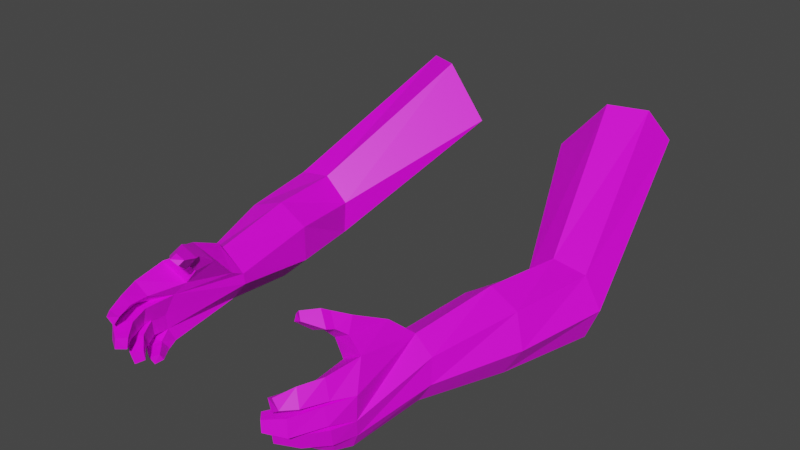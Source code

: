 # Source: Right_Arm.blend  (saved by Blender 3.5.10; exported with 4.5.12 LTS)
import bpy
from mathutils import Matrix  # noqa: F401  (used for matrix-valued properties, if any)

bpy.ops.wm.read_factory_settings(use_empty=True)
scene = bpy.context.scene
scene.name = 'Scene'

# ---- collections
col_collection = bpy.data.collections.new('Collection'); scene.collection.children.link(col_collection)

# ---- images (referenced by path relative to the original .blend; pixels are not part of the script)
import os
ASSET_DIR = os.environ.get("B2B_ASSET_DIR", "")  # directory of the original .blend (textures are referenced by path, not embedded)
HERE = os.path.dirname(os.path.abspath(__file__))  # packed textures are extracted next to this script under _unpacked/

def load_image(name, relpath, width, height, colorspace="sRGB"):
    """Load a texture the original file referenced (path relative to the .blend, or extracted next to this script)."""
    p = next((c for c in (os.path.join(HERE, relpath), os.path.join(ASSET_DIR, relpath)) if relpath and os.path.exists(c)), "")
    if p:
        img = bpy.data.images.load(p, check_existing=True)
        img.name = name
    else:  # same state as the original file: an image datablock whose file is absent (Cycles renders it pink)
        img = bpy.data.images.new(name, width, height)
        img.source = "FILE"
        img.filepath = "//" + (relpath or name)
    img.colorspace_settings.name = colorspace
    return img
img_untitled_002 = load_image('Untitled.002', 'Arm.png', 1024, 1024, 'sRGB')

# ---- materials (node trees are filled in below, after node groups)
mat_material_001 = bpy.data.materials.new('Material.001')
mat_material_001.use_transparent_shadow = False

# ---- material node trees
mat_material_001.use_nodes = True; mat_material_001.node_tree.nodes.clear()
_N = mat_material_001.node_tree.nodes; _L = mat_material_001.node_tree.links
n0 = _N.new('ShaderNodeBsdfPrincipled'); n0.name = 'Principled BSDF'; n0.location = (10, 300)
n0.distribution = 'GGX'
n0.subsurface_method = 'RANDOM_WALK_SKIN'
n0.inputs[3].default_value = 1.45
n0.inputs[27].default_value = (0.0, 0.0, 0.0, 1.0)
n0.inputs[28].default_value = 1.0
n1 = _N.new('ShaderNodeOutputMaterial'); n1.name = 'Material Output'; n1.location = (300, 300)
n2 = _N.new('ShaderNodeTexImage'); n2.name = 'Image Texture'; n2.location = (-280, 280)
n2.image = img_untitled_002
_L.new(n0.outputs[0], n1.inputs[0])
_L.new(n2.outputs[0], n0.inputs[0])
n1.is_active_output = True

# ---- world
world_world = bpy.data.worlds.new('World'); scene.world = world_world
world_world.use_nodes = True; world_world.node_tree.nodes.clear()
_N = world_world.node_tree.nodes; _L = world_world.node_tree.links
n0 = _N.new('ShaderNodeOutputWorld'); n0.name = 'World Output'; n0.location = (300, 300)
n1 = _N.new('ShaderNodeBackground'); n1.name = 'Background'; n1.location = (10, 300)
n1.inputs[0].default_value = (0.05088, 0.05088, 0.05088, 1.0)
_L.new(n1.outputs[0], n0.inputs[0])
n0.is_active_output = True
world_world.color = (0.05088, 0.05088, 0.05088)
world_world.use_sun_shadow = False
world_world.sun_shadow_jitter_overblur = 0.0

# ---- meshes
me_cylinder_002 = bpy.data.meshes.new('Cylinder.002')
me_cylinder_002.from_pydata([(-1.591, 4.463, 1.488), (-2.096, 2.38, 0.3555), (-1.156, 4.236, 1.528), (-1.684, 2.38, 0.4189), (-0.6047, 4.18, 0.8898), (-1.378, 2.38, 0.1362), (-0.8073, 4.337, 0.7194), (-1.408, 2.38, -0.2796), (-1.156, 4.589, 0.4804), (-1.751, 2.38, -0.5155), (-1.59, 4.745, 0.6483), (-2.15, 2.38, -0.3938), (-1.784, 4.689, 1.097), (-2.304, 2.38, -0.006186), (-1.641, 0.3133, 0.1806), (-1.396, 0.3581, 0.3357), (-1.045, 0.3251, 0.1334), (-1.039, 0.3382, -0.002245), (-1.204, 0.2885, -0.2283), (-1.52, 0.2576, -0.3542), (-1.669, 0.2686, -0.1078), (-1.539, -0.6777, -0.05652), (-1.552, -0.677, 0.2345), (-1.183, -0.541, 0.2045), (-1.236, -0.6372, -0.02342), (-1.225, -0.5472, -0.3813), (-1.416, -0.5995, -0.4542), (-1.507, -0.6374, -0.2645), (-1.146, 1.408, -0.1867), (-1.436, 1.325, -0.4695), (-2.06, 1.275, -0.05961), (-1.924, 1.346, 0.3245), (-1.537, 1.425, 0.4501), (-1.191, 1.453, 0.2226), (-1.843, 1.266, -0.413), (-1.031, 0.1556, 0.2222), (-1.223, 0.1538, 0.526), (-1.13, -0.4008, 0.3108), (-1.416, -0.4638, 0.5012), (-0.9233, -0.1732, 0.5475), (-1.134, -0.2633, 0.7399), (-0.9973, -0.3688, 0.4881), (-1.21, -0.4047, 0.6162), (-0.8933, -0.387, 0.7079), (-1.021, -0.4431, 0.829), (-0.9512, -0.4799, 0.6087), (-1.132, -0.5037, 0.6975), (-0.8389, -0.4663, 0.7405), (-0.9829, -0.5297, 0.8772), (-0.9043, -0.5712, 0.6285), (-1.108, -0.5981, 0.7288), (-0.793, -0.6642, 0.8129), (-0.8625, -0.6978, 0.8831), (-0.8213, -0.7222, 0.7599), (-0.922, -0.741, 0.8109), (-1.255, -0.6115, -0.219), (-1.349, -0.9363, 0.1983), (-1.448, -0.9362, 0.2677), (-1.192, -0.8694, 0.3333), (-1.355, -0.888, 0.4638), (-1.263, -1.182, 0.2152), (-1.346, -1.218, 0.2875), (-1.153, -1.115, 0.3576), (-1.247, -1.146, 0.4517), (-1.136, -1.359, 0.2329), (-1.233, -1.364, 0.3017), (-1.063, -1.33, 0.3501), (-1.159, -1.366, 0.4101), (-1.412, -0.9805, 0.2174), (-1.455, -0.9702, 0.01169), (-1.196, -0.9114, 0.2016), (-1.247, -0.917, -0.008823), (-1.253, -1.291, 0.1856), (-1.273, -1.308, -0.01775), (-1.115, -1.144, 0.1805), (-1.134, -1.177, -0.02653), (-1.049, -1.421, 0.1488), (-1.062, -1.432, 0.01829), (-0.9603, -1.327, 0.1456), (-0.9721, -1.348, 0.01265), (-1.259, -0.795, -0.21), (-1.247, -0.8144, -0.008375), (-1.46, -0.9456, -0.04661), (-1.437, -0.8973, -0.2601), (-1.128, -1.012, -0.2123), (-1.13, -1.021, -0.03945), (-1.266, -1.159, -0.07076), (-1.242, -1.122, -0.2547), (-0.9519, -1.161, -0.2058), (-0.9554, -1.166, -0.08679), (-1.028, -1.278, -0.109), (-1.013, -1.251, -0.2356), (-1.301, -0.7569, -0.4756), (-1.161, -0.6883, -0.3909), (-1.387, -0.7925, -0.3016), (-1.2, -0.753, -0.2833), (-1.209, -0.8571, -0.4453), (-1.123, -0.7427, -0.381), (-1.262, -0.9152, -0.315), (-1.143, -0.8001, -0.2744), (-1.055, -0.9767, -0.3987), (-0.9965, -0.8986, -0.3549), (-1.091, -1.016, -0.3099), (-1.01, -0.9378, -0.2822), (1.591, 4.463, 1.488), (2.096, 2.38, 0.3555), (1.156, 4.236, 1.528), (1.684, 2.38, 0.4189), (0.6047, 4.18, 0.8898), (1.378, 2.38, 0.1362), (0.8073, 4.337, 0.7194), (1.408, 2.38, -0.2796), (1.156, 4.589, 0.4804), (1.751, 2.38, -0.5155), (1.59, 4.745, 0.6483), (2.15, 2.38, -0.3938), (1.784, 4.689, 1.097), (2.304, 2.38, -0.006186), (1.641, 0.3133, 0.1806), (1.396, 0.3581, 0.3357), (1.045, 0.3251, 0.1334), (1.039, 0.3382, -0.002245), (1.204, 0.2885, -0.2283), (1.52, 0.2576, -0.3542), (1.669, 0.2686, -0.1078), (1.539, -0.6777, -0.05652), (1.552, -0.677, 0.2345), (1.183, -0.541, 0.2045), (1.236, -0.6372, -0.02342), (1.225, -0.5472, -0.3813), (1.416, -0.5995, -0.4542), (1.507, -0.6374, -0.2645), (1.146, 1.408, -0.1867), (1.436, 1.325, -0.4695), (2.06, 1.275, -0.05961), (1.924, 1.346, 0.3245), (1.537, 1.425, 0.4501), (1.191, 1.453, 0.2226), (1.843, 1.266, -0.413), (1.031, 0.1556, 0.2222), (1.223, 0.1538, 0.526), (1.13, -0.4008, 0.3108), (1.416, -0.4638, 0.5012), (0.9233, -0.1732, 0.5475), (1.134, -0.2633, 0.7399), (0.9973, -0.3688, 0.4881), (1.21, -0.4047, 0.6162), (0.8933, -0.387, 0.7079), (1.021, -0.4431, 0.829), (0.9512, -0.4799, 0.6087), (1.132, -0.5037, 0.6975), (0.8389, -0.4663, 0.7405), (0.9829, -0.5297, 0.8772), (0.9043, -0.5712, 0.6285), (1.108, -0.5981, 0.7288), (0.793, -0.6642, 0.8129), (0.8625, -0.6978, 0.8831), (0.8213, -0.7222, 0.7599), (0.922, -0.741, 0.8109), (1.255, -0.6115, -0.219), (1.349, -0.9363, 0.1983), (1.448, -0.9362, 0.2677), (1.192, -0.8694, 0.3333), (1.355, -0.888, 0.4638), (1.263, -1.182, 0.2152), (1.346, -1.218, 0.2875), (1.153, -1.115, 0.3576), (1.247, -1.146, 0.4517), (1.136, -1.359, 0.2329), (1.233, -1.364, 0.3017), (1.063, -1.33, 0.3501), (1.159, -1.366, 0.4101), (1.412, -0.9805, 0.2174), (1.455, -0.9702, 0.01169), (1.196, -0.9114, 0.2016), (1.247, -0.917, -0.008823), (1.253, -1.291, 0.1856), (1.273, -1.308, -0.01775), (1.115, -1.144, 0.1805), (1.134, -1.177, -0.02653), (1.049, -1.421, 0.1488), (1.062, -1.432, 0.01829), (0.9603, -1.327, 0.1456), (0.9721, -1.348, 0.01265), (1.259, -0.795, -0.21), (1.247, -0.8144, -0.008375), (1.46, -0.9456, -0.04661), (1.437, -0.8973, -0.2601), (1.128, -1.012, -0.2123), (1.13, -1.021, -0.03945), (1.266, -1.159, -0.07076), (1.242, -1.122, -0.2547), (0.9519, -1.161, -0.2058), (0.9554, -1.166, -0.08679), (1.028, -1.278, -0.109), (1.013, -1.251, -0.2356), (1.301, -0.7569, -0.4756), (1.161, -0.6883, -0.3909), (1.387, -0.7925, -0.3016), (1.2, -0.753, -0.2833), (1.209, -0.8571, -0.4453), (1.123, -0.7427, -0.381), (1.262, -0.9152, -0.315), (1.143, -0.8001, -0.2744), (1.055, -0.9767, -0.3987), (0.9965, -0.8986, -0.3549), (1.091, -1.016, -0.3099), (1.01, -0.9378, -0.2822)], [], [(0, 1, 3, 2), (2, 3, 5, 4), (4, 5, 7, 6), (6, 7, 9, 8), (8, 9, 11, 10), (29, 28, 17, 18), (10, 11, 13, 12), (12, 13, 1, 0), (0, 2, 4, 6, 8, 10, 12), (20, 19, 26, 27), (31, 30, 20, 14), (33, 32, 15, 16), (34, 29, 18, 19), (32, 31, 14, 15), (28, 33, 16, 17), (30, 34, 19, 20), (24, 23, 70, 71), (55, 24, 81, 80), (15, 22, 38, 36), (14, 20, 27, 21), (19, 18, 25, 26), (17, 16, 23, 24), (15, 14, 21, 22), (13, 11, 34, 30), (7, 5, 33, 28), (3, 1, 31, 32), (11, 9, 29, 34), (5, 3, 32, 33), (1, 13, 30, 31), (9, 7, 28, 29), (36, 38, 42, 40), (16, 15, 36, 35), (22, 23, 56, 57), (23, 16, 35, 37), (41, 39, 43, 45), (35, 36, 40, 39), (37, 35, 39, 41), (38, 37, 41, 42), (44, 46, 50, 48), (42, 41, 45, 46), (40, 42, 46, 44), (39, 40, 44, 43), (48, 50, 54, 52), (43, 44, 48, 47), (45, 43, 47, 49), (46, 45, 49, 50), (51, 52, 54, 53), (47, 48, 52, 51), (49, 47, 51, 53), (50, 49, 53, 54), (26, 25, 93, 92), (18, 55, 25), (17, 24, 55, 18), (59, 57, 61, 63), (38, 22, 57, 59), (23, 37, 58, 56), (37, 38, 59, 58), (63, 61, 65, 67), (57, 56, 60, 61), (56, 58, 62, 60), (58, 59, 63, 62), (65, 64, 66, 67), (61, 60, 64, 65), (60, 62, 66, 64), (62, 63, 67, 66), (69, 71, 75, 73), (21, 24, 71, 69), (22, 21, 69, 68), (23, 22, 68, 70), (75, 74, 78, 79), (70, 68, 72, 74), (71, 70, 74, 75), (68, 69, 73, 72), (76, 77, 79, 78), (72, 73, 77, 76), (73, 75, 79, 77), (74, 72, 76, 78), (83, 80, 84, 87), (21, 27, 83, 82), (27, 55, 80, 83), (24, 21, 82, 81), (86, 87, 91, 90), (82, 83, 87, 86), (81, 82, 86, 85), (80, 81, 85, 84), (88, 89, 90, 91), (85, 86, 90, 89), (84, 85, 89, 88), (87, 84, 88, 91), (93, 95, 99, 97), (55, 27, 94, 95), (27, 26, 92, 94), (25, 55, 95, 93), (99, 98, 102, 103), (92, 93, 97, 96), (95, 94, 98, 99), (94, 92, 96, 98), (100, 101, 103, 102), (98, 96, 100, 102), (97, 99, 103, 101), (96, 97, 101, 100), (104, 106, 107, 105), (106, 108, 109, 107), (108, 110, 111, 109), (110, 112, 113, 111), (112, 114, 115, 113), (133, 122, 121, 132), (114, 116, 117, 115), (116, 104, 105, 117), (104, 116, 114, 112, 110, 108, 106), (124, 131, 130, 123), (135, 118, 124, 134), (137, 120, 119, 136), (138, 123, 122, 133), (136, 119, 118, 135), (132, 121, 120, 137), (134, 124, 123, 138), (128, 175, 174, 127), (159, 184, 185, 128), (119, 140, 142, 126), (118, 125, 131, 124), (123, 130, 129, 122), (121, 128, 127, 120), (119, 126, 125, 118), (117, 134, 138, 115), (111, 132, 137, 109), (107, 136, 135, 105), (115, 138, 133, 113), (109, 137, 136, 107), (105, 135, 134, 117), (113, 133, 132, 111), (140, 144, 146, 142), (120, 139, 140, 119), (126, 161, 160, 127), (127, 141, 139, 120), (145, 149, 147, 143), (139, 143, 144, 140), (141, 145, 143, 139), (142, 146, 145, 141), (148, 152, 154, 150), (146, 150, 149, 145), (144, 148, 150, 146), (143, 147, 148, 144), (152, 156, 158, 154), (147, 151, 152, 148), (149, 153, 151, 147), (150, 154, 153, 149), (155, 157, 158, 156), (151, 155, 156, 152), (153, 157, 155, 151), (154, 158, 157, 153), (130, 196, 197, 129), (122, 129, 159), (121, 122, 159, 128), (163, 167, 165, 161), (142, 163, 161, 126), (127, 160, 162, 141), (141, 162, 163, 142), (167, 171, 169, 165), (161, 165, 164, 160), (160, 164, 166, 162), (162, 166, 167, 163), (169, 171, 170, 168), (165, 169, 168, 164), (164, 168, 170, 166), (166, 170, 171, 167), (173, 177, 179, 175), (125, 173, 175, 128), (126, 172, 173, 125), (127, 174, 172, 126), (179, 183, 182, 178), (174, 178, 176, 172), (175, 179, 178, 174), (172, 176, 177, 173), (180, 182, 183, 181), (176, 180, 181, 177), (177, 181, 183, 179), (178, 182, 180, 176), (187, 191, 188, 184), (125, 186, 187, 131), (131, 187, 184, 159), (128, 185, 186, 125), (190, 194, 195, 191), (186, 190, 191, 187), (185, 189, 190, 186), (184, 188, 189, 185), (192, 195, 194, 193), (189, 193, 194, 190), (188, 192, 193, 189), (191, 195, 192, 188), (197, 201, 203, 199), (159, 199, 198, 131), (131, 198, 196, 130), (129, 197, 199, 159), (203, 207, 206, 202), (196, 200, 201, 197), (199, 203, 202, 198), (198, 202, 200, 196), (204, 206, 207, 205), (202, 206, 204, 200), (201, 205, 207, 203), (200, 204, 205, 201)])
_uv = me_cylinder_002.uv_layers.new(name='UVMap')
_uv.uv.foreach_set('vector', [0.1897, 0.7655, 0.1806, 0.6087, 0.2221, 0.6129, 0.2113, 0.7792, 0.2113, 0.7792, 0.2221, 0.6129, 0.2747, 0.6125, 0.293, 0.9174, 0.636, 0.07563, 0.4966, 0.373, 0.43, 0.376, 0.5924, 0.05538, 0.5924, 0.05538, 0.43, 0.376, 0.3648, 0.3746, 0.5268, 0.01853, 0.1164, 0.862, 0.0634, 0.5993, 0.1061, 0.5983, 0.1493, 0.7846, 0.3997, 0.5413, 0.4607, 0.53, 0.4948, 0.6886, 0.4523, 0.698, 0.1493, 0.7846, 0.1061, 0.5983, 0.1444, 0.6022, 0.1702, 0.7639, 0.1702, 0.7639, 0.1444, 0.6022, 0.1806, 0.6087, 0.1897, 0.7655, 0.1897, 0.7655, 0.2113, 0.7792, 0.293, 0.9174, 0.2058, 0.9545, 0.1164, 0.862, 0.1493, 0.7846, 0.1702, 0.7639, 0.149, 0.3677, 0.114, 0.3643, 0.09169, 0.268, 0.1153, 0.262, 0.1908, 0.5031, 0.1478, 0.4951, 0.149, 0.3677, 0.187, 0.3704, 0.2772, 0.5038, 0.2318, 0.5062, 0.2264, 0.3678, 0.2816, 0.3688, 0.1039, 0.4853, 0.05858, 0.4773, 0.07634, 0.3513, 0.114, 0.3643, 0.2318, 0.5062, 0.1908, 0.5031, 0.187, 0.3704, 0.2264, 0.3678, 0.4607, 0.53, 0.523, 0.5183, 0.5152, 0.6904, 0.4948, 0.6886, 0.1478, 0.4951, 0.1039, 0.4853, 0.114, 0.3643, 0.149, 0.3677, 0.4862, 0.8404, 0.5228, 0.8252, 0.5358, 0.8774, 0.5019, 0.8785, 0.4558, 0.8371, 0.4862, 0.8404, 0.4889, 0.8678, 0.4577, 0.8653, 0.2264, 0.3678, 0.1705, 0.2494, 0.2077, 0.2621, 0.2463, 0.3263, 0.187, 0.3704, 0.149, 0.3677, 0.1153, 0.262, 0.1383, 0.2547, 0.8128, 0.449, 0.8739, 0.4512, 0.8414, 0.5999, 0.8039, 0.6044, 0.4948, 0.6886, 0.5152, 0.6904, 0.5228, 0.8252, 0.4862, 0.8404, 0.2264, 0.3678, 0.187, 0.3704, 0.1383, 0.2547, 0.1705, 0.2494, 0.1444, 0.6022, 0.1061, 0.5983, 0.1039, 0.4853, 0.1478, 0.4951, 0.43, 0.376, 0.4966, 0.373, 0.523, 0.5183, 0.4607, 0.53, 0.2221, 0.6129, 0.1806, 0.6087, 0.1908, 0.5031, 0.2318, 0.5062, 0.1061, 0.5983, 0.0634, 0.5993, 0.05858, 0.4773, 0.1039, 0.4853, 0.2747, 0.6125, 0.2221, 0.6129, 0.2318, 0.5062, 0.2772, 0.5038, 0.1806, 0.6087, 0.1444, 0.6022, 0.1478, 0.4951, 0.1908, 0.5031, 0.3648, 0.3746, 0.43, 0.376, 0.4607, 0.53, 0.3997, 0.5413, 0.2463, 0.3263, 0.2077, 0.2621, 0.2367, 0.262, 0.2575, 0.2735, 0.2816, 0.3688, 0.2264, 0.3678, 0.2463, 0.3263, 0.2813, 0.3476, 0.8428, 0.7696, 0.9097, 0.7469, 0.8785, 0.817, 0.8568, 0.818, 0.5228, 0.8252, 0.5152, 0.6904, 0.5298, 0.716, 0.5403, 0.8031, 0.5737, 0.7951, 0.5849, 0.7637, 0.6111, 0.7955, 0.5945, 0.8109, 0.2813, 0.3476, 0.2463, 0.3263, 0.2575, 0.2735, 0.2857, 0.2933, 0.5403, 0.8031, 0.5298, 0.716, 0.5849, 0.7637, 0.5737, 0.7951, 0.7415, 0.6131, 0.8035, 0.6225, 0.8006, 0.6625, 0.7565, 0.654, 0.2681, 0.2499, 0.2469, 0.2469, 0.2494, 0.2348, 0.2719, 0.2392, 0.7565, 0.654, 0.8006, 0.6625, 0.7883, 0.6904, 0.7533, 0.6808, 0.2575, 0.2735, 0.2367, 0.262, 0.2469, 0.2469, 0.2681, 0.2499, 0.2857, 0.2933, 0.2575, 0.2735, 0.2681, 0.2499, 0.2865, 0.2611, 0.2719, 0.2392, 0.2494, 0.2348, 0.2719, 0.2135, 0.2804, 0.2229, 0.2865, 0.2611, 0.2681, 0.2499, 0.2719, 0.2392, 0.2918, 0.2502, 0.5945, 0.8109, 0.6111, 0.7955, 0.6209, 0.8076, 0.6021, 0.825, 0.7533, 0.6808, 0.7883, 0.6904, 0.7873, 0.7091, 0.7478, 0.6982, 0.293, 0.2234, 0.2804, 0.2229, 0.2719, 0.2135, 0.2902, 0.2098, 0.2918, 0.2502, 0.2719, 0.2392, 0.2804, 0.2229, 0.293, 0.2234, 0.6021, 0.825, 0.6209, 0.8076, 0.636, 0.837, 0.6274, 0.8465, 0.7478, 0.6982, 0.7873, 0.7091, 0.7768, 0.7464, 0.7568, 0.7418, 0.8039, 0.6044, 0.8414, 0.5999, 0.8485, 0.6268, 0.8181, 0.6365, 0.4523, 0.698, 0.4558, 0.8371, 0.4303, 0.8273, 0.4948, 0.6886, 0.4862, 0.8404, 0.4558, 0.8371, 0.4523, 0.698, 0.8935, 0.3444, 0.8543, 0.3374, 0.8633, 0.2844, 0.8985, 0.2944, 0.8985, 0.4212, 0.8426, 0.3864, 0.8543, 0.3374, 0.8935, 0.3444, 0.5228, 0.8252, 0.5403, 0.8031, 0.575, 0.841, 0.545, 0.8554, 0.8035, 0.6225, 0.7415, 0.6131, 0.7518, 0.5368, 0.7893, 0.5389, 0.8985, 0.2944, 0.8633, 0.2844, 0.8748, 0.2533, 0.8982, 0.2514, 0.8568, 0.818, 0.8785, 0.817, 0.8913, 0.8619, 0.8721, 0.8695, 0.545, 0.8554, 0.575, 0.841, 0.587, 0.8774, 0.5614, 0.8918, 0.7893, 0.5389, 0.7518, 0.5368, 0.7669, 0.4889, 0.7908, 0.4941, 0.8748, 0.2533, 0.8727, 0.2321, 0.8979, 0.2302, 0.8982, 0.2514, 0.8721, 0.8695, 0.8913, 0.8619, 0.9097, 0.8966, 0.8885, 0.8983, 0.5614, 0.8918, 0.587, 0.8774, 0.6007, 0.9104, 0.5809, 0.9191, 0.7908, 0.4941, 0.7669, 0.4889, 0.7829, 0.449, 0.8035, 0.4544, 0.8665, 0.1009, 0.905, 0.1048, 0.9084, 0.1556, 0.8769, 0.169, 0.8717, 0.04536, 0.9251, 0.05873, 0.905, 0.1048, 0.8665, 0.1009, 0.7934, 0.2156, 0.7415, 0.1967, 0.7727, 0.1466, 0.8109, 0.1561, 0.8661, 0.2297, 0.7934, 0.2156, 0.8109, 0.1561, 0.8526, 0.1614, 0.5036, 0.923, 0.5358, 0.9162, 0.5359, 0.9541, 0.5152, 0.9585, 0.8526, 0.1614, 0.8109, 0.1561, 0.826, 0.0992, 0.8589, 0.1149, 0.5019, 0.8785, 0.5358, 0.8774, 0.5358, 0.9162, 0.5036, 0.923, 0.8109, 0.1561, 0.7727, 0.1466, 0.7983, 0.08069, 0.826, 0.0992, 0.8457, 0.07166, 0.8329, 0.05384, 0.8569, 0.04536, 0.8661, 0.07127, 0.826, 0.0992, 0.7983, 0.08069, 0.8329, 0.05384, 0.8457, 0.07166, 0.8769, 0.169, 0.9084, 0.1556, 0.9251, 0.1949, 0.9049, 0.2035, 0.8589, 0.1149, 0.826, 0.0992, 0.8457, 0.07166, 0.8661, 0.07127, 0.7651, 0.3641, 0.8035, 0.3535, 0.8172, 0.3993, 0.7902, 0.4143, 0.7827, 0.8975, 0.7415, 0.8947, 0.7532, 0.8442, 0.7921, 0.849, 0.764, 0.3135, 0.812, 0.3199, 0.8035, 0.3535, 0.7651, 0.3641, 0.8423, 0.896, 0.7827, 0.8975, 0.7921, 0.849, 0.835, 0.8622, 0.8061, 0.8058, 0.7741, 0.7889, 0.8099, 0.7545, 0.8207, 0.7722, 0.7921, 0.849, 0.7532, 0.8442, 0.7741, 0.7889, 0.8061, 0.8058, 0.835, 0.8622, 0.7921, 0.849, 0.8061, 0.8058, 0.8423, 0.8141, 0.4577, 0.8653, 0.4889, 0.8678, 0.4854, 0.9046, 0.4587, 0.9045, 0.8318, 0.7469, 0.8419, 0.7693, 0.8207, 0.7722, 0.8099, 0.7545, 0.8423, 0.8141, 0.8061, 0.8058, 0.8207, 0.7722, 0.8419, 0.7693, 0.4587, 0.9045, 0.4854, 0.9046, 0.4788, 0.9398, 0.4604, 0.94, 0.7902, 0.4143, 0.8172, 0.3993, 0.8422, 0.4348, 0.826, 0.4486, 0.4264, 0.8509, 0.4446, 0.8599, 0.4415, 0.871, 0.4253, 0.8612, 0.812, 0.3199, 0.764, 0.3135, 0.786, 0.2847, 0.8209, 0.2899, 0.764, 0.3135, 0.7415, 0.2804, 0.7676, 0.2548, 0.786, 0.2847, 0.4303, 0.8273, 0.4558, 0.8371, 0.4446, 0.8599, 0.4264, 0.8509, 0.8307, 0.2792, 0.8048, 0.2628, 0.8248, 0.2475, 0.8419, 0.2464, 0.8181, 0.6365, 0.8485, 0.6268, 0.8544, 0.6373, 0.8335, 0.6562, 0.8209, 0.2899, 0.786, 0.2847, 0.8048, 0.2628, 0.8307, 0.2792, 0.786, 0.2847, 0.7676, 0.2548, 0.7901, 0.2436, 0.8048, 0.2628, 0.8215, 0.2313, 0.8422, 0.2302, 0.8419, 0.2464, 0.8248, 0.2475, 0.8048, 0.2628, 0.7901, 0.2436, 0.8215, 0.2313, 0.8248, 0.2475, 0.4253, 0.8612, 0.4415, 0.871, 0.4313, 0.8987, 0.4202, 0.892, 0.8335, 0.6562, 0.8544, 0.6373, 0.8739, 0.6678, 0.8597, 0.6807, 0.1897, 0.7655, 0.2113, 0.7792, 0.2221, 0.6129, 0.1806, 0.6087, 0.2113, 0.7792, 0.293, 0.9174, 0.2747, 0.6125, 0.2221, 0.6129, 0.636, 0.07563, 0.5924, 0.05538, 0.43, 0.376, 0.4966, 0.373, 0.5924, 0.05538, 0.5268, 0.01853, 0.3648, 0.3746, 0.43, 0.376, 0.1164, 0.862, 0.1493, 0.7846, 0.1061, 0.5983, 0.0634, 0.5993, 0.3997, 0.5413, 0.4523, 0.698, 0.4948, 0.6886, 0.4607, 0.53, 0.1493, 0.7846, 0.1702, 0.7639, 0.1444, 0.6022, 0.1061, 0.5983, 0.1702, 0.7639, 0.1897, 0.7655, 0.1806, 0.6087, 0.1444, 0.6022, 0.1897, 0.7655, 0.1702, 0.7639, 0.1493, 0.7846, 0.1164, 0.862, 0.2058, 0.9545, 0.293, 0.9174, 0.2113, 0.7792, 0.149, 0.3677, 0.1153, 0.262, 0.09169, 0.268, 0.114, 0.3643, 0.1908, 0.5031, 0.187, 0.3704, 0.149, 0.3677, 0.1478, 0.4951, 0.2772, 0.5038, 0.2816, 0.3688, 0.2264, 0.3678, 0.2318, 0.5062, 0.1039, 0.4853, 0.114, 0.3643, 0.07634, 0.3513, 0.05858, 0.4773, 0.2318, 0.5062, 0.2264, 0.3678, 0.187, 0.3704, 0.1908, 0.5031, 0.4607, 0.53, 0.4948, 0.6886, 0.5152, 0.6904, 0.523, 0.5183, 0.1478, 0.4951, 0.149, 0.3677, 0.114, 0.3643, 0.1039, 0.4853, 0.4862, 0.8404, 0.5019, 0.8785, 0.5358, 0.8774, 0.5228, 0.8252, 0.4558, 0.8371, 0.4577, 0.8653, 0.4889, 0.8678, 0.4862, 0.8404, 0.2264, 0.3678, 0.2463, 0.3263, 0.2077, 0.2621, 0.1705, 0.2494, 0.187, 0.3704, 0.1383, 0.2547, 0.1153, 0.262, 0.149, 0.3677, 0.8128, 0.449, 0.8039, 0.6044, 0.8414, 0.5999, 0.8739, 0.4512, 0.4948, 0.6886, 0.4862, 0.8404, 0.5228, 0.8252, 0.5152, 0.6904, 0.2264, 0.3678, 0.1705, 0.2494, 0.1383, 0.2547, 0.187, 0.3704, 0.1444, 0.6022, 0.1478, 0.4951, 0.1039, 0.4853, 0.1061, 0.5983, 0.43, 0.376, 0.4607, 0.53, 0.523, 0.5183, 0.4966, 0.373, 0.2221, 0.6129, 0.2318, 0.5062, 0.1908, 0.5031, 0.1806, 0.6087, 0.1061, 0.5983, 0.1039, 0.4853, 0.05858, 0.4773, 0.0634, 0.5993, 0.2747, 0.6125, 0.2772, 0.5038, 0.2318, 0.5062, 0.2221, 0.6129, 0.1806, 0.6087, 0.1908, 0.5031, 0.1478, 0.4951, 0.1444, 0.6022, 0.3648, 0.3746, 0.3997, 0.5413, 0.4607, 0.53, 0.43, 0.376, 0.2463, 0.3263, 0.2575, 0.2735, 0.2367, 0.262, 0.2077, 0.2621, 0.2816, 0.3688, 0.2813, 0.3476, 0.2463, 0.3263, 0.2264, 0.3678, 0.8428, 0.7696, 0.8568, 0.818, 0.8785, 0.817, 0.9097, 0.7469, 0.5228, 0.8252, 0.5403, 0.8031, 0.5298, 0.716, 0.5152, 0.6904, 0.5737, 0.7951, 0.5945, 0.8109, 0.6111, 0.7955, 0.5849, 0.7637, 0.2813, 0.3476, 0.2857, 0.2933, 0.2575, 0.2735, 0.2463, 0.3263, 0.5403, 0.8031, 0.5737, 0.7951, 0.5849, 0.7637, 0.5298, 0.716, 0.7415, 0.6131, 0.7565, 0.654, 0.8006, 0.6625, 0.8035, 0.6225, 0.2681, 0.2499, 0.2719, 0.2392, 0.2494, 0.2348, 0.2469, 0.2469, 0.7565, 0.654, 0.7533, 0.6808, 0.7883, 0.6904, 0.8006, 0.6625, 0.2575, 0.2735, 0.2681, 0.2499, 0.2469, 0.2469, 0.2367, 0.262, 0.2857, 0.2933, 0.2865, 0.2611, 0.2681, 0.2499, 0.2575, 0.2735, 0.2719, 0.2392, 0.2804, 0.2229, 0.2719, 0.2135, 0.2494, 0.2348, 0.2865, 0.2611, 0.2918, 0.2502, 0.2719, 0.2392, 0.2681, 0.2499, 0.5945, 0.8109, 0.6021, 0.825, 0.6209, 0.8076, 0.6111, 0.7955, 0.7533, 0.6808, 0.7478, 0.6982, 0.7873, 0.7091, 0.7883, 0.6904, 0.293, 0.2234, 0.2902, 0.2098, 0.2719, 0.2135, 0.2804, 0.2229, 0.2918, 0.2502, 0.293, 0.2234, 0.2804, 0.2229, 0.2719, 0.2392, 0.6021, 0.825, 0.6274, 0.8465, 0.636, 0.837, 0.6209, 0.8076, 0.7478, 0.6982, 0.7568, 0.7418, 0.7768, 0.7464, 0.7873, 0.7091, 0.8039, 0.6044, 0.8181, 0.6365, 0.8485, 0.6268, 0.8414, 0.5999, 0.4523, 0.698, 0.4303, 0.8273, 0.4558, 0.8371, 0.4948, 0.6886, 0.4523, 0.698, 0.4558, 0.8371, 0.4862, 0.8404, 0.8935, 0.3444, 0.8985, 0.2944, 0.8633, 0.2844, 0.8543, 0.3374, 0.8985, 0.4212, 0.8935, 0.3444, 0.8543, 0.3374, 0.8426, 0.3864, 0.5228, 0.8252, 0.545, 0.8554, 0.575, 0.841, 0.5403, 0.8031, 0.8035, 0.6225, 0.7893, 0.5389, 0.7518, 0.5368, 0.7415, 0.6131, 0.8985, 0.2944, 0.8982, 0.2514, 0.8748, 0.2533, 0.8633, 0.2844, 0.8568, 0.818, 0.8721, 0.8695, 0.8913, 0.8619, 0.8785, 0.817, 0.545, 0.8554, 0.5614, 0.8918, 0.587, 0.8774, 0.575, 0.841, 0.7893, 0.5389, 0.7908, 0.4941, 0.7669, 0.4889, 0.7518, 0.5368, 0.8748, 0.2533, 0.8982, 0.2514, 0.8979, 0.2302, 0.8727, 0.2321, 0.8721, 0.8695, 0.8885, 0.8983, 0.9097, 0.8966, 0.8913, 0.8619, 0.5614, 0.8918, 0.5809, 0.9191, 0.6007, 0.9104, 0.587, 0.8774, 0.7908, 0.4941, 0.8035, 0.4544, 0.7829, 0.449, 0.7669, 0.4889, 0.8665, 0.1009, 0.8769, 0.169, 0.9084, 0.1556, 0.905, 0.1048, 0.8717, 0.04536, 0.8665, 0.1009, 0.905, 0.1048, 0.9251, 0.05873, 0.7934, 0.2156, 0.8109, 0.1561, 0.7727, 0.1466, 0.7415, 0.1967, 0.8661, 0.2297, 0.8526, 0.1614, 0.8109, 0.1561, 0.7934, 0.2156, 0.5036, 0.923, 0.5152, 0.9585, 0.5359, 0.9541, 0.5358, 0.9162, 0.8526, 0.1614, 0.8589, 0.1149, 0.826, 0.0992, 0.8109, 0.1561, 0.5019, 0.8785, 0.5036, 0.923, 0.5358, 0.9162, 0.5358, 0.8774, 0.8109, 0.1561, 0.826, 0.0992, 0.7983, 0.08069, 0.7727, 0.1466, 0.8457, 0.07166, 0.8661, 0.07127, 0.8569, 0.04536, 0.8329, 0.05384, 0.826, 0.0992, 0.8457, 0.07166, 0.8329, 0.05384, 0.7983, 0.08069, 0.8769, 0.169, 0.9049, 0.2035, 0.9251, 0.1949, 0.9084, 0.1556, 0.8589, 0.1149, 0.8661, 0.07127, 0.8457, 0.07166, 0.826, 0.0992, 0.7651, 0.3641, 0.7902, 0.4143, 0.8172, 0.3993, 0.8035, 0.3535, 0.7827, 0.8975, 0.7921, 0.849, 0.7532, 0.8442, 0.7415, 0.8947, 0.764, 0.3135, 0.7651, 0.3641, 0.8035, 0.3535, 0.812, 0.3199, 0.8423, 0.896, 0.835, 0.8622, 0.7921, 0.849, 0.7827, 0.8975, 0.8061, 0.8058, 0.8207, 0.7722, 0.8099, 0.7545, 0.7741, 0.7889, 0.7921, 0.849, 0.8061, 0.8058, 0.7741, 0.7889, 0.7532, 0.8442, 0.835, 0.8622, 0.8423, 0.8141, 0.8061, 0.8058, 0.7921, 0.849, 0.4577, 0.8653, 0.4587, 0.9045, 0.4854, 0.9046, 0.4889, 0.8678, 0.8318, 0.7469, 0.8099, 0.7545, 0.8207, 0.7722, 0.8419, 0.7693, 0.8423, 0.8141, 0.8419, 0.7693, 0.8207, 0.7722, 0.8061, 0.8058, 0.4587, 0.9045, 0.4604, 0.94, 0.4788, 0.9398, 0.4854, 0.9046, 0.7902, 0.4143, 0.826, 0.4486, 0.8422, 0.4348, 0.8172, 0.3993, 0.4264, 0.8509, 0.4253, 0.8612, 0.4415, 0.871, 0.4446, 0.8599, 0.812, 0.3199, 0.8209, 0.2899, 0.786, 0.2847, 0.764, 0.3135, 0.764, 0.3135, 0.786, 0.2847, 0.7676, 0.2548, 0.7415, 0.2804, 0.4303, 0.8273, 0.4264, 0.8509, 0.4446, 0.8599, 0.4558, 0.8371, 0.8307, 0.2792, 0.8419, 0.2464, 0.8248, 0.2475, 0.8048, 0.2628, 0.8181, 0.6365, 0.8335, 0.6562, 0.8544, 0.6373, 0.8485, 0.6268, 0.8209, 0.2899, 0.8307, 0.2792, 0.8048, 0.2628, 0.786, 0.2847, 0.786, 0.2847, 0.8048, 0.2628, 0.7901, 0.2436, 0.7676, 0.2548, 0.8215, 0.2313, 0.8248, 0.2475, 0.8419, 0.2464, 0.8422, 0.2302, 0.8048, 0.2628, 0.8248, 0.2475, 0.8215, 0.2313, 0.7901, 0.2436, 0.4253, 0.8612, 0.4202, 0.892, 0.4313, 0.8987, 0.4415, 0.871, 0.8335, 0.6562, 0.8597, 0.6807, 0.8739, 0.6678, 0.8544, 0.6373])
me_cylinder_002.materials.append(mat_material_001)
me_cylinder_002.update()
arm_armature_001 = bpy.data.armatures.new('Armature.001')  # bones are not reproduced

# ---- objects
ob_armature = bpy.data.objects.new('Armature', arm_armature_001)
ob_cylinder_002 = bpy.data.objects.new('Cylinder.002', me_cylinder_002)

# ---- transforms, parenting, visibility, modifiers, constraints
ob_armature.location = (0.0, 0.0, 0.0)
ob_armature.show_in_front = True
ob_cylinder_002.parent = ob_armature
ob_cylinder_002.location = (0.0, 0.0, 0.0)
ob_cylinder_002.scale = (0.1111, 0.1111, 0.1111)
_vg = ob_cylinder_002.vertex_groups.new(name='Hand Right')
for _i, _w in zip([14, 15, 16, 17, 18, 35, 36], [0.09878, 0.653, 0.2781, 0.4569, 0.08584, 0.1432, 0.09947]): _vg.add([_i], _w, 'REPLACE')
_vg = ob_cylinder_002.vertex_groups.new(name='Index Root Right')
for _i, _w in zip([22, 23, 24, 35, 36, 37, 38, 39, 41, 42, 58, 59, 70], [0.08403, 0.6977, 0.08761, 0.08976, 0.02464, 0.7011, 0.7889, 0.002618, 0.07023, 0.1051, 0.01554, 0.005455, 0.03095]): _vg.add([_i], _w, 'REPLACE')
_vg = ob_cylinder_002.vertex_groups.new(name='Index Start Right')
for _i, _w in zip([21, 22, 23, 37, 38, 56, 57, 58, 59, 62, 63, 68], [0.06431, 0.7626, 0.08004, 0.004083, 0.09069, 0.2286, 0.8345, 0.8761, 0.9205, 0.0351, 0.05302, 0.01537]): _vg.add([_i], _w, 'REPLACE')
_vg = ob_cylinder_002.vertex_groups.new(name='Index Middle Right')
for _i, _w in zip([56, 57, 58, 59, 60, 61, 62, 63, 65, 66, 67], [0.7143, 0.1384, 0.07525, 0.03845, 0.1629, 0.4673, 0.8585, 0.8584, 0.05337, 0.0596, 0.05063]): _vg.add([_i], _w, 'REPLACE')
_vg = ob_cylinder_002.vertex_groups.new(name='Index End Right')
for _i, _w in zip([56, 60, 61, 62, 63, 64, 65, 66, 67], [0.03057, 0.8245, 0.5151, 0.09692, 0.08662, 0.9832, 0.9443, 0.9372, 0.9464]): _vg.add([_i], _w, 'REPLACE')
_vg = ob_cylinder_002.vertex_groups.new(name='Thumb Root Right')
for _i, _w in zip([15, 16, 17, 35, 36, 37, 39, 40], [0.08279, 0.1453, 0.06797, 0.4097, 0.722, 0.01375, 0.0188, 0.02004]): _vg.add([_i], _w, 'REPLACE')
_vg = ob_cylinder_002.vertex_groups.new(name='Thumb Start Right')
for _i, _w in zip([16, 23, 35, 36, 37, 38, 39, 40, 41, 42, 43, 44, 45, 46, 47, 48, 49, 50], [0.003189, 0.02205, 0.07878, 0.07843, 0.155, 0.07278, 0.9068, 0.8916, 0.8926, 0.8411, 0.7652, 0.1683, 0.8344, 0.7756, 0.1725, 0.03058, 0.16, 0.2158]): _vg.add([_i], _w, 'REPLACE')
_vg = ob_cylinder_002.vertex_groups.new(name='Thumb End Right')
for _i, _w in zip([40, 43, 44, 45, 46, 47, 48, 49, 50, 51, 52, 53, 54], [0.05649, 0.2247, 0.8285, 0.1548, 0.2043, 0.8252, 0.9589, 0.8378, 0.7788, 0.987, 0.9963, 0.9932, 0.9846]): _vg.add([_i], _w, 'REPLACE')
_vg = ob_cylinder_002.vertex_groups.new(name='Ring Root Right')
for _i, _w in zip([21, 24, 25, 27, 55, 80, 94, 95], [0.0485, 0.1059, 0.07583, 0.4256, 0.6978, 0.05211, 0.06806, 0.05987]): _vg.add([_i], _w, 'REPLACE')
_vg = ob_cylinder_002.vertex_groups.new(name='Ring Start Right')
for _i, _w in zip([21, 22, 23, 24, 27, 37, 55, 71, 80, 81, 82, 83, 84, 85, 94], [0.8056, 0.07751, 0.1058, 0.7033, 0.4776, 0.01903, 0.1261, 0.03629, 0.8598, 0.8369, 0.5129, 0.5098, 0.03164, 0.06462, 0.05341]): _vg.add([_i], _w, 'REPLACE')
_vg = ob_cylinder_002.vertex_groups.new(name='Ring Middle Right')
for _i, _w in zip([80, 81, 82, 83, 84, 85, 86, 87, 88, 89, 90], [0.02325, 0.108, 0.4604, 0.4488, 0.09436, 0.7545, 0.5024, 0.4656, 0.02846, 0.06256, 0.02457]): _vg.add([_i], _w, 'REPLACE')
_vg = ob_cylinder_002.vertex_groups.new(name='Ring End Right')
for _i, _w in zip([80, 84, 85, 86, 87, 88, 89, 90, 91], [0.02449, 0.8619, 0.1779, 0.4806, 0.5188, 0.9501, 0.9306, 0.9605, 0.9743]): _vg.add([_i], _w, 'REPLACE')
_vg = ob_cylinder_002.vertex_groups.new(name='Middle Root Right')
_vg = ob_cylinder_002.vertex_groups.new(name='Middle Start Right')
for _i, _w in zip([68, 69, 71], [0.02699, 0.4489, 0.03062]): _vg.add([_i], _w, 'REPLACE')
_vg = ob_cylinder_002.vertex_groups.new(name='Middle Middle Right')
for _i, _w in zip([22, 23, 24, 68, 69, 70, 71, 72, 73, 74, 75, 76, 77, 78], [0.02222, 0.02104, 0.05073, 0.9143, 0.5191, 0.8956, 0.8573, 0.8859, 0.4856, 0.8749, 0.1312, 0.05813, 0.05703, 0.02807]): _vg.add([_i], _w, 'REPLACE')
_vg = ob_cylinder_002.vertex_groups.new(name='Middle End Right')
for _i, _w in zip([71, 72, 73, 74, 75, 76, 77, 78, 79], [0.03229, 0.1098, 0.5041, 0.1168, 0.8619, 0.9415, 0.9419, 0.9606, 0.9833]): _vg.add([_i], _w, 'REPLACE')
_vg = ob_cylinder_002.vertex_groups.new(name='Pinky Root Right')
for _i, _w in zip([16, 17, 18, 19, 20, 25, 26, 27, 29, 34, 35, 55, 92, 93, 97], [0.1043, 0.2232, 0.8112, 0.8433, 0.1231, 0.8192, 0.4861, 0.01348, 0.02082, 0.009933, 0.05025, 0.09772, 0.006259, 0.1155, 0.01343]): _vg.add([_i], _w, 'REPLACE')
_vg = ob_cylinder_002.vertex_groups.new(name='Pinky Start Right')
for _i, _w in zip([25, 26, 27, 92, 93, 94, 95, 96, 98], [0.03784, 0.4612, 0.03555, 0.4723, 0.05127, 0.7055, 0.03104, 0.01062, 0.05177]): _vg.add([_i], _w, 'REPLACE')
_vg = ob_cylinder_002.vertex_groups.new(name='Pinky Middle Right')
for _i, _w in zip([25, 55, 92, 93, 94, 95, 96, 97, 98, 99, 101], [0.02408, 0.01593, 0.4501, 0.745, 0.08469, 0.719, 0.06011, 0.694, 0.04459, 0.2198, 0.04492]): _vg.add([_i], _w, 'REPLACE')
_vg = ob_cylinder_002.vertex_groups.new(name='Pinky End Right')
for _i, _w in zip([92, 93, 94, 95, 96, 97, 98, 99, 100, 101, 102, 103], [0.05105, 0.06587, 0.07594, 0.1529, 0.9055, 0.2507, 0.8877, 0.7487, 0.9901, 0.9482, 0.9885, 0.9936]): _vg.add([_i], _w, 'REPLACE')
_vg = ob_cylinder_002.vertex_groups.new(name='Bone.025')
for _i, _w in zip([1, 3, 5, 7, 9, 11, 13, 14, 15, 16, 17, 18, 19, 20, 28, 29, 30, 31, 32, 33, 34, 35, 36, 105, 107, 109, 111, 113, 115, 117, 118, 119, 120, 121, 122, 123, 124, 132, 133, 134, 135, 136, 137, 138, 139, 140], [0.1311, 0.05263, 0.1275, 0.7495, 0.541, 0.5025, 0.4439, 0.7345, 0.1716, 0.2378, 0.4806, 0.1077, 0.03577, 0.1494, 0.9582, 0.9438, 0.943, 0.9453, 0.9225, 0.929, 0.9368, 0.1164, 0.01526, 0.1311, 0.05263, 0.1275, 0.7495, 0.541, 0.5025, 0.4439, 0.7345, 0.1716, 0.2378, 0.4806, 0.1077, 0.03577, 0.1494, 0.9582, 0.9438, 0.943, 0.9453, 0.9225, 0.929, 0.9368, 0.1164, 0.01526]): _vg.add([_i], _w, 'REPLACE')
_vg = ob_cylinder_002.vertex_groups.new(name='Bone.027')
for _i, _w in zip([0, 1, 2, 3, 4, 5, 6, 7, 8, 9, 10, 11, 12, 13, 30, 31, 32, 33, 104, 105, 106, 107, 108, 109, 110, 111, 112, 113, 114, 115, 116, 117, 134, 135, 136, 137], [0.9996, 0.8685, 0.9993, 0.9468, 1.001, 0.8718, 0.9873, 0.2497, 0.9878, 0.4583, 0.9923, 0.4968, 1.001, 0.5557, 0.007455, 0.04163, 0.05053, 0.03445, 0.9996, 0.8685, 0.9993, 0.9468, 1.001, 0.8718, 0.9873, 0.2497, 0.9878, 0.4583, 0.9923, 0.4968, 1.001, 0.5557, 0.007455, 0.04163, 0.05053, 0.03445]): _vg.add([_i], _w, 'REPLACE')
_vg = ob_cylinder_002.vertex_groups.new(name='Upper Arm Right')
for _i, _w in zip([0, 1, 2, 3, 4, 5, 6, 7, 8, 9, 10, 11, 12, 13, 31, 32, 33], [1.0, 0.8981, 0.9997, 0.9458, 0.9989, 0.8189, 0.9878, 0.2426, 0.984, 0.1599, 0.9921, 0.4508, 1.002, 0.5362, 0.02641, 0.05052, 0.04529]): _vg.add([_i], _w, 'REPLACE')
_vg = ob_cylinder_002.vertex_groups.new(name='Forarm Right')
for _i, _w in zip([1, 3, 5, 7, 9, 11, 13, 14, 15, 16, 17, 18, 19, 20, 28, 29, 30, 31, 32, 33, 34, 35, 36], [0.1017, 0.05355, 0.1796, 0.7554, 0.8387, 0.5488, 0.4638, 0.8489, 0.1942, 0.04678, 0.04561, 0.03058, 0.129, 0.8384, 0.9312, 0.9489, 0.9783, 0.9544, 0.9205, 0.9119, 0.9535, 0.002331, 0.006466]): _vg.add([_i], _w, 'REPLACE')
_vg = ob_cylinder_002.vertex_groups.new(name='Wrist Right')
for _i, _w in zip([15, 16, 17, 18, 35], [0.02186, 0.3936, 0.1838, 0.01883, 0.1884]): _vg.add([_i], _w, 'REPLACE')
_vg = ob_cylinder_002.vertex_groups.new(name='Upper Arm Left')
for _i, _w in zip([104, 105, 106, 107, 108, 109, 110, 111, 112, 113, 114, 115, 116, 117, 135, 136, 137], [1.0, 0.8981, 0.9998, 0.9458, 0.9965, 0.8189, 0.989, 0.2426, 0.9829, 0.1599, 0.9919, 0.4508, 1.002, 0.5362, 0.02641, 0.05052, 0.04529]): _vg.add([_i], _w, 'REPLACE')
_vg = ob_cylinder_002.vertex_groups.new(name='Forarm Left')
for _i, _w in zip([105, 107, 109, 111, 113, 115, 117, 118, 119, 120, 121, 122, 123, 124, 132, 133, 134, 135, 136, 137, 138, 139, 140], [0.1017, 0.05356, 0.1796, 0.7554, 0.8387, 0.5488, 0.4638, 0.8489, 0.1942, 0.04678, 0.04561, 0.03058, 0.129, 0.8384, 0.9312, 0.9489, 0.9783, 0.9544, 0.9205, 0.9119, 0.9535, 0.002331, 0.006466]): _vg.add([_i], _w, 'REPLACE')
_vg = ob_cylinder_002.vertex_groups.new(name='Wrist Left')
for _i, _w in zip([119, 120, 121, 122, 139], [0.02186, 0.3936, 0.1838, 0.01883, 0.1884]): _vg.add([_i], _w, 'REPLACE')
_vg = ob_cylinder_002.vertex_groups.new(name='Hand Left')
for _i, _w in zip([118, 119, 120, 121, 122, 139, 140], [0.09878, 0.653, 0.2781, 0.4569, 0.08584, 0.1432, 0.09947]): _vg.add([_i], _w, 'REPLACE')
_vg = ob_cylinder_002.vertex_groups.new(name='Index Root Left')
for _i, _w in zip([126, 127, 128, 139, 140, 141, 142, 143, 145, 146, 162, 163, 174], [0.08403, 0.6977, 0.08761, 0.08976, 0.02464, 0.7011, 0.7889, 0.002618, 0.07023, 0.1051, 0.01554, 0.005455, 0.03095]): _vg.add([_i], _w, 'REPLACE')
_vg = ob_cylinder_002.vertex_groups.new(name='Index Start Left')
for _i, _w in zip([125, 126, 127, 141, 142, 160, 161, 162, 163, 166, 167, 172], [0.06431, 0.7626, 0.08004, 0.004083, 0.09069, 0.2286, 0.8345, 0.8761, 0.9205, 0.0351, 0.05302, 0.01537]): _vg.add([_i], _w, 'REPLACE')
_vg = ob_cylinder_002.vertex_groups.new(name='Index Middle Left')
for _i, _w in zip([160, 161, 162, 163, 164, 165, 166, 167, 169, 170, 171], [0.7143, 0.1384, 0.07525, 0.03845, 0.1629, 0.4673, 0.8585, 0.8584, 0.05337, 0.0596, 0.05063]): _vg.add([_i], _w, 'REPLACE')
_vg = ob_cylinder_002.vertex_groups.new(name='Index End Left')
for _i, _w in zip([160, 164, 165, 166, 167, 168, 169, 170, 171], [0.03057, 0.8245, 0.5151, 0.09692, 0.08662, 0.9832, 0.9443, 0.9372, 0.9464]): _vg.add([_i], _w, 'REPLACE')
_vg = ob_cylinder_002.vertex_groups.new(name='Thumb Root Left')
for _i, _w in zip([119, 120, 121, 139, 140, 141, 143, 144], [0.08279, 0.1453, 0.06797, 0.4097, 0.722, 0.01375, 0.0188, 0.02004]): _vg.add([_i], _w, 'REPLACE')
_vg = ob_cylinder_002.vertex_groups.new(name='Thumb Start Left')
for _i, _w in zip([120, 127, 139, 140, 141, 142, 143, 144, 145, 146, 147, 148, 149, 150, 151, 152, 153, 154], [0.003189, 0.02205, 0.07878, 0.07843, 0.155, 0.07278, 0.9068, 0.8916, 0.8926, 0.8411, 0.7652, 0.1683, 0.8344, 0.7756, 0.1725, 0.03058, 0.16, 0.2158]): _vg.add([_i], _w, 'REPLACE')
_vg = ob_cylinder_002.vertex_groups.new(name='Thumb End Left')
for _i, _w in zip([144, 147, 148, 149, 150, 151, 152, 153, 154, 155, 156, 157, 158], [0.05649, 0.2247, 0.8285, 0.1548, 0.2043, 0.8252, 0.9589, 0.8378, 0.7788, 0.987, 0.9963, 0.9932, 0.9846]): _vg.add([_i], _w, 'REPLACE')
_vg = ob_cylinder_002.vertex_groups.new(name='Ring Root Left')
for _i, _w in zip([125, 128, 129, 131, 159, 184, 198, 199], [0.0485, 0.1059, 0.07583, 0.4256, 0.6978, 0.05211, 0.06806, 0.05987]): _vg.add([_i], _w, 'REPLACE')
_vg = ob_cylinder_002.vertex_groups.new(name='Ring Start Left')
for _i, _w in zip([125, 126, 127, 128, 131, 141, 159, 175, 184, 185, 186, 187, 188, 189, 198], [0.8056, 0.07751, 0.1058, 0.7033, 0.4776, 0.01903, 0.1261, 0.03629, 0.8598, 0.8369, 0.5129, 0.5098, 0.03164, 0.06462, 0.05341]): _vg.add([_i], _w, 'REPLACE')
_vg = ob_cylinder_002.vertex_groups.new(name='Ring Middle Left')
for _i, _w in zip([184, 185, 186, 187, 188, 189, 190, 191, 192, 193, 194], [0.02325, 0.108, 0.4604, 0.4488, 0.09436, 0.7545, 0.5024, 0.4656, 0.02846, 0.06256, 0.02457]): _vg.add([_i], _w, 'REPLACE')
_vg = ob_cylinder_002.vertex_groups.new(name='Ring End Left')
for _i, _w in zip([184, 188, 189, 190, 191, 192, 193, 194, 195], [0.02449, 0.8619, 0.1779, 0.4806, 0.5188, 0.9501, 0.9306, 0.9605, 0.9743]): _vg.add([_i], _w, 'REPLACE')
_vg = ob_cylinder_002.vertex_groups.new(name='Middle Root Left')
_vg = ob_cylinder_002.vertex_groups.new(name='Middle Start Left')
for _i, _w in zip([172, 173, 175], [0.02699, 0.4489, 0.03062]): _vg.add([_i], _w, 'REPLACE')
_vg = ob_cylinder_002.vertex_groups.new(name='Middle Middle Left')
for _i, _w in zip([126, 127, 128, 172, 173, 174, 175, 176, 177, 178, 179, 180, 181, 182], [0.02222, 0.02104, 0.05073, 0.9143, 0.5191, 0.8956, 0.8573, 0.8859, 0.4856, 0.8749, 0.1312, 0.05813, 0.05703, 0.02807]): _vg.add([_i], _w, 'REPLACE')
_vg = ob_cylinder_002.vertex_groups.new(name='Middle End Left')
for _i, _w in zip([175, 176, 177, 178, 179, 180, 181, 182, 183], [0.03229, 0.1098, 0.5041, 0.1168, 0.8619, 0.9415, 0.9419, 0.9606, 0.9833]): _vg.add([_i], _w, 'REPLACE')
_vg = ob_cylinder_002.vertex_groups.new(name='Pinky Root Left')
for _i, _w in zip([120, 121, 122, 123, 124, 129, 130, 131, 133, 138, 139, 159, 196, 197, 201], [0.1043, 0.2232, 0.8112, 0.8433, 0.1231, 0.8192, 0.4861, 0.01348, 0.02082, 0.009933, 0.05025, 0.09772, 0.006259, 0.1155, 0.01343]): _vg.add([_i], _w, 'REPLACE')
_vg = ob_cylinder_002.vertex_groups.new(name='Pinky Start Left')
for _i, _w in zip([129, 130, 131, 196, 197, 198, 199, 200, 202], [0.03784, 0.4612, 0.03555, 0.4723, 0.05127, 0.7055, 0.03104, 0.01062, 0.05177]): _vg.add([_i], _w, 'REPLACE')
_vg = ob_cylinder_002.vertex_groups.new(name='Pinky Middle Left')
for _i, _w in zip([129, 159, 196, 197, 198, 199, 200, 201, 202, 203, 205], [0.02408, 0.01593, 0.4501, 0.745, 0.08469, 0.719, 0.06011, 0.694, 0.04459, 0.2198, 0.04492]): _vg.add([_i], _w, 'REPLACE')
_vg = ob_cylinder_002.vertex_groups.new(name='Pinky End Left')
for _i, _w in zip([196, 197, 198, 199, 200, 201, 202, 203, 204, 205, 206, 207], [0.05105, 0.06587, 0.07594, 0.1529, 0.9055, 0.2507, 0.8877, 0.7487, 0.9901, 0.9482, 0.9885, 0.9936]): _vg.add([_i], _w, 'REPLACE')
_m = ob_cylinder_002.modifiers.new('Armature', 'ARMATURE')
_m.object = ob_armature

# ---- collection membership
col_collection.objects.link(ob_armature)
col_collection.objects.link(ob_cylinder_002)

# ---- scene / render settings (as saved in the file)
scene.frame_start = 1; scene.frame_end = 250; scene.frame_set(0)
scene.render.engine = 'BLENDER_EEVEE_NEXT'
scene.render.fps = 30
scene.cycles.sampling_pattern = 'TABULATED_SOBOL'
scene.view_settings.view_transform = 'Filmic'
bpy.context.view_layer.update()

# ---- added for rendering (the .blend has no active camera and no usable light): camera, sun
cam_auto = bpy.data.cameras.new('AutoCamera')
cam_auto.lens = 50.0
cam_auto.sensor_width = 36.0
cam_auto.clip_end = 1000.0
ob_auto_camera = bpy.data.objects.new('AutoCamera', cam_auto)
scene.collection.objects.link(ob_auto_camera)
ob_auto_camera.location = (0.797866, -0.758081, 0.694516)
ob_auto_camera.rotation_euler = (1.09748, -7.21219e-08, 0.694738)
scene.camera = ob_auto_camera
light_auto_sun = bpy.data.lights.new('AutoSun', 'SUN')
light_auto_sun.energy = 3.0
light_auto_sun.angle = 0.0523599
ob_auto_sun = bpy.data.objects.new('AutoSun', light_auto_sun)
scene.collection.objects.link(ob_auto_sun)
ob_auto_sun.rotation_euler = (0.872665, 0.174533, 0.523599)
bpy.context.view_layer.update()
